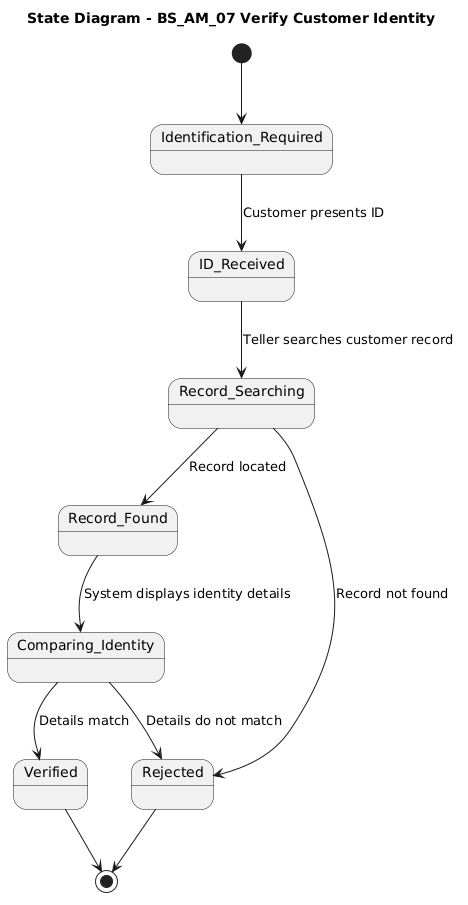

The diagram above was rendered by PlantUML. Its source (embedded in the PNG):
@startuml
title State Diagram - BS_AM_07 Verify Customer Identity

[*] --> Identification_Required

Identification_Required --> ID_Received : Customer presents ID
ID_Received --> Record_Searching : Teller searches customer record
Record_Searching --> Record_Found : Record located
Record_Searching --> Rejected : Record not found

Record_Found --> Comparing_Identity : System displays identity details
Comparing_Identity --> Verified : Details match
Comparing_Identity --> Rejected : Details do not match

Verified --> [*]
Rejected --> [*]
@enduml